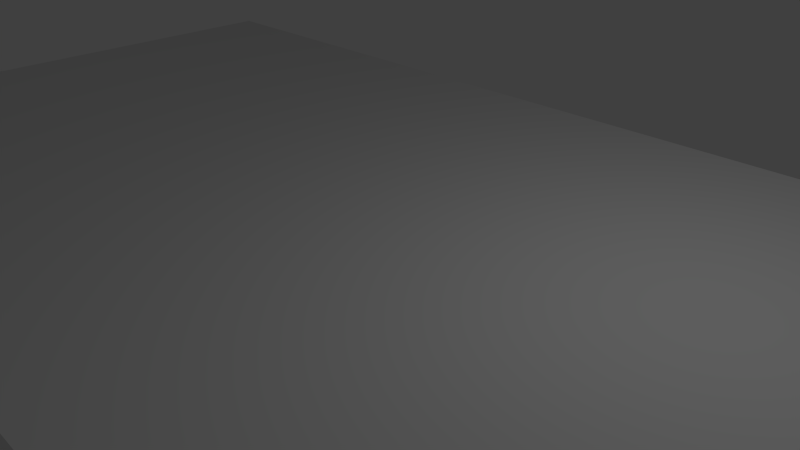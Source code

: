 # Source: Upper_Gate.blend  (saved by Blender 2.71.0; exported with 4.5.12 LTS)
import bpy
from mathutils import Matrix  # noqa: F401  (used for matrix-valued properties, if any)

bpy.ops.wm.read_factory_settings(use_empty=True)
scene = bpy.context.scene
scene.name = 'Scene'

# ---- collections
col_collection_1 = bpy.data.collections.new('Collection 1'); scene.collection.children.link(col_collection_1)

# ---- materials (node trees are filled in below, after node groups)
mat_upper_gate = bpy.data.materials.new('Upper Gate')
mat_upper_gate.alpha_threshold = 0.0
mat_upper_gate.use_transparent_shadow = False
mat_upper_gate.roughness = 0.5
mat_upper_gate.line_color = (0.0, 0.0, 0.0, 1.0)

# ---- material node trees

# ---- world
world_world = bpy.data.worlds.new('World'); scene.world = world_world
world_world.color = (0.05088, 0.05088, 0.05088)
world_world.use_sun_shadow = False
world_world.sun_shadow_jitter_overblur = 0.0
world_world.cycles.sampling_method = 'MANUAL'
world_world.cycles.sample_map_resolution = 256

# ---- cameras
cam_camera = bpy.data.cameras.new('Camera')
cam_camera.clip_end = 100.0
cam_camera.lens = 35.0
cam_camera.sensor_width = 32.0
cam_camera.sensor_height = 18.0
cam_camera.ortho_scale = 7.314
cam_camera.dof.focus_distance = 0.0
cam_camera.dof.aperture_fstop = 128.0

# ---- lights
light_lamp = bpy.data.lights.new('Lamp', 'POINT')
light_lamp.transmission_factor = 0.0
light_lamp.cutoff_distance = 30.0
light_lamp.energy = 100.0
light_lamp.shadow_buffer_clip_start = 1.001
light_lamp.shadow_soft_size = 0.1
light_lamp.shadow_maximum_resolution = 0.006
light_lamp.use_absolute_resolution = True
light_lamp.cycles.use_multiple_importance_sampling = False

# ---- meshes
me_cube = bpy.data.meshes.new('Cube')
me_cube.from_pydata([(1.0, 1.0, -1.0), (1.0, -1.0, -1.0), (-1.0, -1.0, -1.0), (-1.0, 1.0, -1.0), (1.0, 1.0, 1.0), (1.0, -1.0, 1.0), (-1.0, -1.0, 1.0), (-1.0, 1.0, 1.0)], [], [(0, 1, 2, 3), (4, 7, 6, 5), (0, 4, 5, 1), (1, 5, 6, 2), (2, 6, 7, 3), (4, 0, 3, 7)])
_uv = me_cube.uv_layers.new(name='UVMap')
_uv.uv.foreach_set('vector', [0.0, 0.0, 0.0, 0.5, 1.0, 0.5, 1.0, 0.0, 0.9688, 1.0, 1.0, 1.0, 1.0, 0.9688, 0.9688, 0.9688, 1.0, 0.9688, 1.0, 1.0, 0.9688, 1.0, 0.9688, 0.9688, 0.0, 0.5, 0.0, 1.0, 1.0, 1.0, 1.0, 0.5, 1.0, 0.9688, 0.9688, 0.9688, 0.9688, 1.0, 1.0, 1.0, 0.9688, 1.0, 1.0, 1.0, 1.0, 0.9688, 0.9688, 0.9688])
me_cube.materials.append(mat_upper_gate)
me_cube.use_remesh_preserve_volume = False
me_cube.use_remesh_preserve_attributes = False
me_cube.use_mirror_vertex_groups = False
me_cube.update()

# ---- objects
ob_upper_gate = bpy.data.objects.new('Upper Gate', me_cube)
ob_lamp = bpy.data.objects.new('Lamp', light_lamp)
ob_camera = bpy.data.objects.new('Camera', cam_camera)

# ---- transforms, parenting, visibility, modifiers, constraints
ob_upper_gate.location = (0.0, 0.0, 0.0)
ob_upper_gate.scale = (10.0, 5.0, 0.5)
ob_upper_gate.lock_rotations_4d = False
ob_upper_gate.empty_display_type = 'ARROWS'
ob_upper_gate.lineart.crease_threshold = 0.0
ob_lamp.location = (4.076, 1.005, 5.904)
ob_lamp.rotation_euler = (0.6503, 0.05522, 1.866)
ob_lamp.lock_rotations_4d = False
ob_lamp.empty_display_type = 'ARROWS'
ob_lamp.color = (0.0, 0.0, 0.0, 0.0)
ob_lamp.lineart.crease_threshold = 0.0
ob_camera.location = (7.481, -6.508, 5.344)
ob_camera.rotation_euler = (1.109, 0.01082, 0.8149)
ob_camera.lock_rotations_4d = False
ob_camera.empty_display_type = 'ARROWS'
ob_camera.color = (0.0, 0.0, 0.0, 0.0)
ob_camera.display_type = 'WIRE'
ob_camera.lineart.crease_threshold = 0.0

# ---- collection membership
col_collection_1.objects.link(ob_upper_gate)
col_collection_1.objects.link(ob_lamp)
col_collection_1.objects.link(ob_camera)

# ---- scene / render settings (as saved in the file)
scene.camera = ob_camera
scene.frame_start = 1; scene.frame_end = 250; scene.frame_set(1)
scene.render.engine = 'BLENDER_EEVEE_NEXT'
scene.render.resolution_percentage = 50
scene.render.dither_intensity = 0.0
scene.cycles.use_denoising = False
scene.cycles.samples = 10
scene.cycles.sampling_pattern = 'TABULATED_SOBOL'
scene.cycles.light_sampling_threshold = 0.0
scene.cycles.use_adaptive_sampling = False
scene.cycles.use_light_tree = False
scene.cycles.blur_glossy = 0.0
scene.cycles.volume_bounces = 1
scene.cycles.pixel_filter_type = 'GAUSSIAN'
scene.cycles.sample_clamp_indirect = 0.0
scene.view_settings.view_transform = 'Standard'
bpy.context.view_layer.update()
